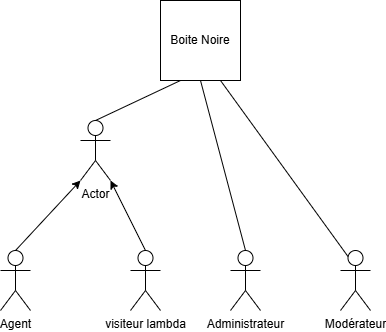

The diagram above was exported from draw.io. Its source (the exported page's mxGraphModel, read from the mxfile embedded in the PNG):
<mxGraphModel dx="778" dy="460" grid="1" gridSize="10" guides="1" tooltips="1" connect="1" arrows="1" fold="1" page="1" pageScale="1" pageWidth="827" pageHeight="1169" math="0" shadow="0">
  <root>
    <mxCell id="0" />
    <mxCell id="1" parent="0" />
    <mxCell id="f2BKPLVRDVva9yerOM75-1" value="Administrateur" style="shape=umlActor;verticalLabelPosition=bottom;verticalAlign=top;html=1;outlineConnect=0;" vertex="1" parent="1">
      <mxGeometry x="350" y="310" width="30" height="60" as="geometry" />
    </mxCell>
    <mxCell id="f2BKPLVRDVva9yerOM75-2" value="Agent" style="shape=umlActor;verticalLabelPosition=bottom;verticalAlign=top;html=1;outlineConnect=0;" vertex="1" parent="1">
      <mxGeometry x="120" y="310" width="30" height="60" as="geometry" />
    </mxCell>
    <mxCell id="f2BKPLVRDVva9yerOM75-3" value="visiteur lambda" style="shape=umlActor;verticalLabelPosition=bottom;verticalAlign=top;html=1;outlineConnect=0;" vertex="1" parent="1">
      <mxGeometry x="250" y="310" width="30" height="60" as="geometry" />
    </mxCell>
    <mxCell id="f2BKPLVRDVva9yerOM75-5" value="Actor" style="shape=umlActor;verticalLabelPosition=bottom;verticalAlign=top;html=1;outlineConnect=0;" vertex="1" parent="1">
      <mxGeometry x="200" y="180" width="30" height="60" as="geometry" />
    </mxCell>
    <mxCell id="f2BKPLVRDVva9yerOM75-7" value="Boite Noire" style="whiteSpace=wrap;html=1;aspect=fixed;" vertex="1" parent="1">
      <mxGeometry x="280" y="60" width="80" height="80" as="geometry" />
    </mxCell>
    <mxCell id="f2BKPLVRDVva9yerOM75-9" value="Modérateur" style="shape=umlActor;verticalLabelPosition=bottom;verticalAlign=top;html=1;outlineConnect=0;" vertex="1" parent="1">
      <mxGeometry x="460" y="310" width="30" height="60" as="geometry" />
    </mxCell>
    <mxCell id="f2BKPLVRDVva9yerOM75-11" value="" style="endArrow=classic;html=1;rounded=0;exitX=0.5;exitY=0;exitDx=0;exitDy=0;exitPerimeter=0;entryX=0;entryY=1;entryDx=0;entryDy=0;entryPerimeter=0;" edge="1" parent="1" source="f2BKPLVRDVva9yerOM75-2" target="f2BKPLVRDVva9yerOM75-5">
      <mxGeometry width="50" height="50" relative="1" as="geometry">
        <mxPoint x="130" y="290" as="sourcePoint" />
        <mxPoint x="180" y="240" as="targetPoint" />
      </mxGeometry>
    </mxCell>
    <mxCell id="f2BKPLVRDVva9yerOM75-12" value="" style="endArrow=classic;html=1;rounded=0;exitX=0.5;exitY=0;exitDx=0;exitDy=0;exitPerimeter=0;entryX=1;entryY=1;entryDx=0;entryDy=0;entryPerimeter=0;" edge="1" parent="1" source="f2BKPLVRDVva9yerOM75-3" target="f2BKPLVRDVva9yerOM75-5">
      <mxGeometry width="50" height="50" relative="1" as="geometry">
        <mxPoint x="270" y="280" as="sourcePoint" />
        <mxPoint x="320" y="230" as="targetPoint" />
      </mxGeometry>
    </mxCell>
    <mxCell id="f2BKPLVRDVva9yerOM75-13" value="" style="endArrow=none;html=1;rounded=0;exitX=0.5;exitY=0;exitDx=0;exitDy=0;exitPerimeter=0;entryX=0.25;entryY=1;entryDx=0;entryDy=0;" edge="1" parent="1" source="f2BKPLVRDVva9yerOM75-5" target="f2BKPLVRDVva9yerOM75-7">
      <mxGeometry width="50" height="50" relative="1" as="geometry">
        <mxPoint x="295" y="220" as="sourcePoint" />
        <mxPoint x="345" y="170" as="targetPoint" />
      </mxGeometry>
    </mxCell>
    <mxCell id="f2BKPLVRDVva9yerOM75-14" value="" style="endArrow=none;html=1;rounded=0;exitX=0.5;exitY=0;exitDx=0;exitDy=0;exitPerimeter=0;entryX=0.5;entryY=1;entryDx=0;entryDy=0;" edge="1" parent="1" source="f2BKPLVRDVva9yerOM75-1" target="f2BKPLVRDVva9yerOM75-7">
      <mxGeometry width="50" height="50" relative="1" as="geometry">
        <mxPoint x="380" y="270" as="sourcePoint" />
        <mxPoint x="430" y="220" as="targetPoint" />
      </mxGeometry>
    </mxCell>
    <mxCell id="f2BKPLVRDVva9yerOM75-15" value="" style="endArrow=none;html=1;rounded=0;entryX=0.75;entryY=1;entryDx=0;entryDy=0;exitX=0.25;exitY=0.1;exitDx=0;exitDy=0;exitPerimeter=0;" edge="1" parent="1" source="f2BKPLVRDVva9yerOM75-9" target="f2BKPLVRDVva9yerOM75-7">
      <mxGeometry width="50" height="50" relative="1" as="geometry">
        <mxPoint x="380" y="270" as="sourcePoint" />
        <mxPoint x="430" y="220" as="targetPoint" />
      </mxGeometry>
    </mxCell>
  </root>
</mxGraphModel>